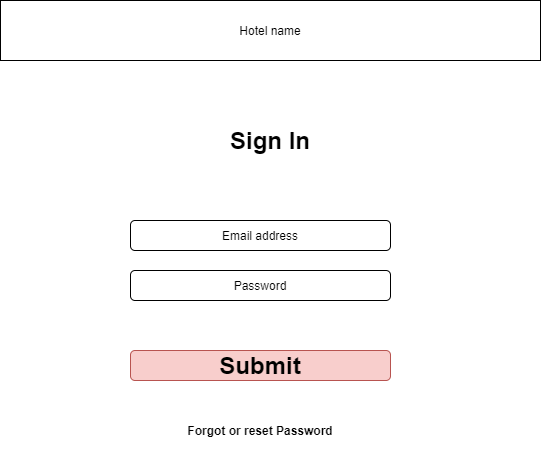

The diagram above was exported from draw.io. Its source (the exported page's mxGraphModel, read from the mxfile embedded in the PNG):
<mxGraphModel dx="1012" dy="519" grid="1" gridSize="10" guides="1" tooltips="1" connect="1" arrows="1" fold="1" page="1" pageScale="1" pageWidth="850" pageHeight="1100" math="0" shadow="0">
  <root>
    <mxCell id="qdlebtvM3vYpwy4vXbli-0" />
    <mxCell id="qdlebtvM3vYpwy4vXbli-1" parent="qdlebtvM3vYpwy4vXbli-0" />
    <mxCell id="qdlebtvM3vYpwy4vXbli-2" value="Hotel name" style="rounded=0;whiteSpace=wrap;html=1;" parent="qdlebtvM3vYpwy4vXbli-1" vertex="1">
      <mxGeometry x="110" y="30" width="540" height="60" as="geometry" />
    </mxCell>
    <mxCell id="qdlebtvM3vYpwy4vXbli-3" value="Email address" style="rounded=1;whiteSpace=wrap;html=1;" parent="qdlebtvM3vYpwy4vXbli-1" vertex="1">
      <mxGeometry x="240" y="250" width="260" height="30" as="geometry" />
    </mxCell>
    <mxCell id="qdlebtvM3vYpwy4vXbli-4" value="Password" style="rounded=1;whiteSpace=wrap;html=1;" parent="qdlebtvM3vYpwy4vXbli-1" vertex="1">
      <mxGeometry x="240" y="300" width="260" height="30" as="geometry" />
    </mxCell>
    <mxCell id="qdlebtvM3vYpwy4vXbli-7" value="&lt;h1&gt;Submit&lt;/h1&gt;" style="rounded=1;whiteSpace=wrap;html=1;fillColor=#f8cecc;strokeColor=#b85450;" parent="qdlebtvM3vYpwy4vXbli-1" vertex="1">
      <mxGeometry x="240" y="380" width="260" height="30" as="geometry" />
    </mxCell>
    <mxCell id="qdlebtvM3vYpwy4vXbli-8" value="&lt;h4&gt;Forgot or reset Password&lt;/h4&gt;" style="text;html=1;strokeColor=none;fillColor=none;align=center;verticalAlign=middle;whiteSpace=wrap;rounded=0;" parent="qdlebtvM3vYpwy4vXbli-1" vertex="1">
      <mxGeometry x="250" y="450" width="240" height="20" as="geometry" />
    </mxCell>
    <mxCell id="qdlebtvM3vYpwy4vXbli-9" value="&lt;h1&gt;Sign In&lt;/h1&gt;" style="text;html=1;strokeColor=none;fillColor=none;align=center;verticalAlign=middle;whiteSpace=wrap;rounded=0;" parent="qdlebtvM3vYpwy4vXbli-1" vertex="1">
      <mxGeometry x="285" y="140" width="190" height="60" as="geometry" />
    </mxCell>
  </root>
</mxGraphModel>